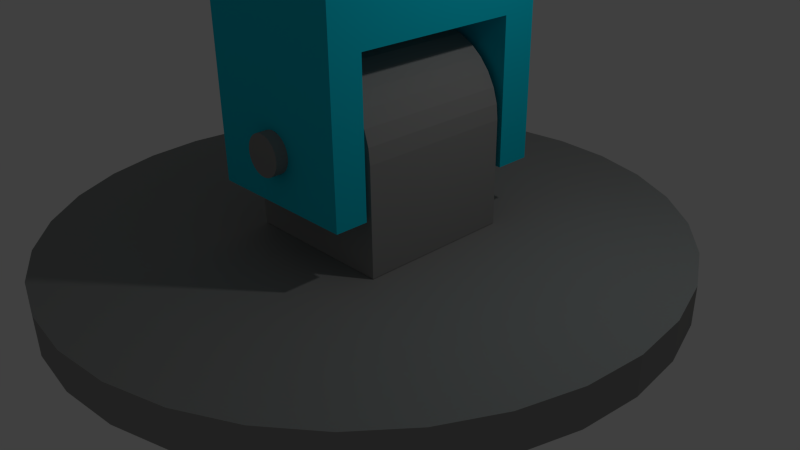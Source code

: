# Source: TotalRobotArm.blend  (saved by Blender 2.73.0; exported with 4.5.12 LTS)
import bpy
from mathutils import Matrix  # noqa: F401  (used for matrix-valued properties, if any)

bpy.ops.wm.read_factory_settings(use_empty=True)
scene = bpy.context.scene
scene.name = 'Scene'

# ---- collections
col_collection_1 = bpy.data.collections.new('Collection 1'); scene.collection.children.link(col_collection_1)

# ---- materials (node trees are filled in below, after node groups)
mat_black = bpy.data.materials.new('Black')
mat_black.alpha_threshold = 0.0
mat_black.use_transparent_shadow = False
mat_black.roughness = 0.5
mat_lowerarm_green = bpy.data.materials.new('Lowerarm_green')
mat_lowerarm_green.alpha_threshold = 0.0
mat_lowerarm_green.use_transparent_shadow = False
mat_lowerarm_green.diffuse_color = (0.257, 1.0, 0.196, 1.0)
mat_lowerarm_green.roughness = 0.5
mat_base_black = bpy.data.materials.new('Base_black')
mat_base_black.alpha_threshold = 0.0
mat_base_black.use_transparent_shadow = False
mat_base_black.diffuse_color = (0.3032, 0.3032, 0.2978, 1.0)
mat_base_black.roughness = 0.5
mat_forearm_blue = bpy.data.materials.new('Forearm_blue')
mat_forearm_blue.alpha_threshold = 0.0
mat_forearm_blue.use_transparent_shadow = False
mat_forearm_blue.diffuse_color = (0.004393, 0.6275, 0.8, 1.0)
mat_forearm_blue.roughness = 0.5

# ---- material node trees

# ---- world
world_world = bpy.data.worlds.new('World'); scene.world = world_world
world_world.color = (0.05088, 0.05088, 0.05088)
world_world.use_sun_shadow = False
world_world.sun_shadow_jitter_overblur = 0.0
world_world.cycles.sampling_method = 'MANUAL'
world_world.cycles.sample_map_resolution = 256

# ---- cameras
cam_camera = bpy.data.cameras.new('Camera')
cam_camera.clip_end = 100.0
cam_camera.lens = 35.0
cam_camera.sensor_width = 32.0
cam_camera.sensor_height = 18.0
cam_camera.ortho_scale = 7.314
cam_camera.dof.focus_distance = 0.0
cam_camera.dof.aperture_fstop = 128.0

# ---- lights
light_lamp = bpy.data.lights.new('Lamp', 'POINT')
light_lamp.transmission_factor = 0.0
light_lamp.cutoff_distance = 30.0
light_lamp.energy = 100.0
light_lamp.shadow_buffer_clip_start = 1.001
light_lamp.shadow_soft_size = 0.1
light_lamp.shadow_maximum_resolution = 0.006
light_lamp.use_absolute_resolution = True
light_lamp.cycles.use_multiple_importance_sampling = False

# ---- meshes
me_cylinder_006 = bpy.data.meshes.new('Cylinder.006')
me_cylinder_006.from_pydata([(0.0, 0.25, -1.0), (0.0, 0.25, 1.0), (0.04877, 0.2452, -1.0), (0.04877, 0.2452, 1.0), (0.09567, 0.231, -1.0), (0.09567, 0.231, 1.0), (0.1389, 0.2079, -1.0), (0.1389, 0.2079, 1.0), (0.1768, 0.1768, -1.0), (0.1768, 0.1768, 1.0), (0.2079, 0.1389, -1.0), (0.2079, 0.1389, 1.0), (0.231, 0.09567, -1.0), (0.231, 0.09567, 1.0), (0.2452, 0.04877, -1.0), (0.2452, 0.04877, 1.0), (0.25, 1.887e-08, -1.0), (0.25, 1.887e-08, 1.0), (0.2452, -0.04877, -1.0), (0.2452, -0.04877, 1.0), (0.231, -0.09567, -1.0), (0.231, -0.09567, 1.0), (0.2079, -0.1389, -1.0), (0.2079, -0.1389, 1.0), (0.1768, -0.1768, -1.0), (0.1768, -0.1768, 1.0), (0.1389, -0.2079, -1.0), (0.1389, -0.2079, 1.0), (0.09567, -0.231, -1.0), (0.09567, -0.231, 1.0), (0.04877, -0.2452, -1.0), (0.04877, -0.2452, 1.0), (-8.146e-08, -0.25, -1.0), (-8.146e-08, -0.25, 1.0), (-0.04877, -0.2452, -1.0), (-0.04877, -0.2452, 1.0), (-0.09567, -0.231, -1.0), (-0.09567, -0.231, 1.0), (-0.1389, -0.2079, -1.0), (-0.1389, -0.2079, 1.0), (-0.1768, -0.1768, -1.0), (-0.1768, -0.1768, 1.0), (-0.2079, -0.1389, -1.0), (-0.2079, -0.1389, 1.0), (-0.231, -0.09567, -1.0), (-0.231, -0.09567, 1.0), (-0.2452, -0.04877, -1.0), (-0.2452, -0.04877, 1.0), (-0.25, 2.414e-07, -1.0), (-0.25, 2.414e-07, 1.0), (-0.2452, 0.04877, -1.0), (-0.2452, 0.04877, 1.0), (-0.231, 0.09567, -1.0), (-0.231, 0.09567, 1.0), (-0.2079, 0.1389, -1.0), (-0.2079, 0.1389, 1.0), (-0.1768, 0.1768, -1.0), (-0.1768, 0.1768, 1.0), (-0.1389, 0.2079, -1.0), (-0.1389, 0.2079, 1.0), (-0.09567, 0.231, -1.0), (-0.09567, 0.231, 1.0), (-0.04877, 0.2452, -1.0), (-0.04877, 0.2452, 1.0), (-0.9619, 0.08214, 0.6067), (-0.9619, 0.08214, -0.5922), (-0.9426, -0.113, 0.6067), (-0.9426, -0.113, -0.5922), (-0.8857, -0.3005, 0.6067), (-0.8857, -0.3005, -0.5922), (-0.7933, -0.4734, 0.6067), (-0.7933, -0.4734, -0.5922), (-0.669, -0.625, 0.6067), (-0.669, -0.625, -0.5922), (-0.5174, -0.7493, 0.6067), (-0.5174, -0.7493, -0.5922), (-0.3445, -0.8417, 0.6067), (-0.3445, -0.8417, -0.5922), (-0.157, -0.8986, 0.6067), (-0.157, -0.8986, -0.5922), (0.03814, -0.9179, 0.6067), (0.03814, -0.9179, -0.5922), (0.2332, -0.8986, 0.6067), (0.2332, -0.8986, -0.5922), (0.4208, -0.8417, 0.6067), (0.4208, -0.8417, -0.5922), (0.5937, -0.7493, 0.6067), (0.5937, -0.7493, -0.5922), (0.7452, -0.625, 0.6067), (0.7452, -0.625, -0.5922), (0.8696, -0.4734, 0.6067), (0.8696, -0.4734, -0.5922), (0.962, -0.3005, 0.6067), (0.962, -0.3005, -0.5922), (1.019, -0.113, 0.6067), (1.019, -0.113, -0.5922), (1.038, 0.08214, 0.6067), (1.038, 0.08214, -0.5922), (-0.9802, 6.811, 0.6067), (-0.9802, 6.811, -0.5922), (1.02, 6.811, 0.6067), (1.02, 6.811, -0.5922), (1.001, 7.006, 0.6067), (1.001, 7.006, -0.5922), (0.9437, 7.193, 0.6067), (0.9437, 7.193, -0.5922), (0.8512, 7.366, 0.6067), (0.8512, 7.366, -0.5922), (0.7269, 7.518, 0.6067), (0.7269, 7.518, -0.5922), (0.5753, 7.642, 0.6067), (0.5753, 7.642, -0.5922), (0.4025, 7.735, 0.6067), (0.4025, 7.735, -0.5922), (0.2149, 7.792, 0.6067), (0.2149, 7.792, -0.5922), (0.01977, 7.811, 0.6067), (0.01977, 7.811, -0.5922), (-0.1753, 7.792, 0.6067), (-0.1753, 7.792, -0.5922), (-0.3629, 7.735, 0.6067), (-0.3629, 7.735, -0.5922), (-0.5358, 7.642, 0.6067), (-0.5358, 7.642, -0.5922), (-0.6873, 7.518, 0.6067), (-0.6873, 7.518, -0.5922), (-0.8117, 7.366, 0.6067), (-0.8117, 7.366, -0.5922), (-0.9041, 7.193, 0.6067), (-0.9041, 7.193, -0.5922), (-0.961, 7.006, 0.6067), (-0.961, 7.006, -0.5922), (-0.9725, 0.06705, 0.6052), (-0.9725, 0.06705, -0.5938), (1.028, 0.06705, -0.5938), (1.028, 0.06705, 0.6052), (-0.9725, 6.813, 0.6052), (-0.9725, 6.813, -0.5938), (1.028, 6.813, -0.5938), (1.028, 6.813, 0.6052)], [], [(0, 1, 3, 2), (2, 3, 5, 4), (4, 5, 7, 6), (6, 7, 9, 8), (8, 9, 11, 10), (10, 11, 13, 12), (12, 13, 15, 14), (14, 15, 17, 16), (16, 17, 19, 18), (18, 19, 21, 20), (20, 21, 23, 22), (22, 23, 25, 24), (24, 25, 27, 26), (26, 27, 29, 28), (28, 29, 31, 30), (30, 31, 33, 32), (32, 33, 35, 34), (34, 35, 37, 36), (36, 37, 39, 38), (38, 39, 41, 40), (40, 41, 43, 42), (42, 43, 45, 44), (44, 45, 47, 46), (46, 47, 49, 48), (48, 49, 51, 50), (50, 51, 53, 52), (52, 53, 55, 54), (54, 55, 57, 56), (56, 57, 59, 58), (58, 59, 61, 60), (3, 1, 63, 61, 59, 57, 55, 53, 51, 49, 47, 45, 43, 41, 39, 37, 35, 33, 31, 29, 27, 25, 23, 21, 19, 17, 15, 13, 11, 9, 7, 5), (62, 63, 1, 0), (60, 61, 63, 62), (0, 2, 4, 6, 8, 10, 12, 14, 16, 18, 20, 22, 24, 26, 28, 30, 32, 34, 36, 38, 40, 42, 44, 46, 48, 50, 52, 54, 56, 58, 60, 62), (64, 65, 67, 66), (66, 67, 69, 68), (68, 69, 71, 70), (70, 71, 73, 72), (72, 73, 75, 74), (74, 75, 77, 76), (76, 77, 79, 78), (78, 79, 81, 80), (80, 81, 83, 82), (82, 83, 85, 84), (84, 85, 87, 86), (86, 87, 89, 88), (88, 89, 91, 90), (90, 91, 93, 92), (92, 93, 95, 94), (94, 95, 97, 96), (64, 66, 68, 70, 72, 74, 76, 78, 80, 82, 84, 86, 88, 90, 92, 94, 96), (67, 65, 97, 95, 93, 91, 89, 87, 85, 83, 81, 79, 77, 75, 73, 71, 69), (100, 101, 103, 102), (102, 103, 105, 104), (104, 105, 107, 106), (106, 107, 109, 108), (108, 109, 111, 110), (110, 111, 113, 112), (112, 113, 115, 114), (114, 115, 117, 116), (116, 117, 119, 118), (118, 119, 121, 120), (120, 121, 123, 122), (122, 123, 125, 124), (124, 125, 127, 126), (126, 127, 129, 128), (130, 131, 99, 98), (128, 129, 131, 130), (103, 101, 99, 131, 129, 127, 125, 123, 121, 119, 117, 115, 113, 111, 109, 107, 105), (100, 102, 104, 106, 108, 110, 112, 114, 116, 118, 120, 122, 124, 126, 128, 130, 98), (136, 137, 133, 132), (137, 138, 134, 133), (138, 139, 135, 134), (139, 136, 132, 135), (132, 133, 134, 135), (139, 138, 137, 136)])
me_cylinder_006.polygons.foreach_set('material_index', [1, 1, 1, 1, 1, 1, 1, 1, 1, 1, 1, 1, 1, 1, 1, 1, 1, 1, 1, 1, 1, 1, 1, 1, 1, 1, 1, 1, 1, 1, 1, 1, 1, 1, 1, 1, 1, 1, 1, 1, 1, 1, 1, 1, 1, 1, 1, 1, 1, 1, 1, 1, 1, 1, 1, 1, 1, 1, 1, 1, 1, 1, 1, 1, 1, 1, 1, 1, 1, 1, 1, 1, 1, 1, 1, 1])
me_cylinder_006.materials.append(mat_black)
me_cylinder_006.materials.append(mat_lowerarm_green)
me_cylinder_006.use_remesh_preserve_volume = False
me_cylinder_006.use_remesh_preserve_attributes = False
me_cylinder_006.use_mirror_vertex_groups = False
me_cylinder_006.update()
me_cylinder_005 = bpy.data.meshes.new('Cylinder.005')
me_cylinder_005.from_pydata([(0.0, 0.25, -1.0), (0.0, 0.25, 1.0), (0.04877, 0.2452, -1.0), (0.04877, 0.2452, 1.0), (0.09567, 0.231, -1.0), (0.09567, 0.231, 1.0), (0.1389, 0.2079, -1.0), (0.1389, 0.2079, 1.0), (0.1768, 0.1768, -1.0), (0.1768, 0.1768, 1.0), (0.2079, 0.1389, -1.0), (0.2079, 0.1389, 1.0), (0.231, 0.09567, -1.0), (0.231, 0.09567, 1.0), (0.2452, 0.04877, -1.0), (0.2452, 0.04877, 1.0), (0.25, 1.887e-08, -1.0), (0.25, 1.887e-08, 1.0), (0.2452, -0.04877, -1.0), (0.2452, -0.04877, 1.0), (0.231, -0.09567, -1.0), (0.231, -0.09567, 1.0), (0.2079, -0.1389, -1.0), (0.2079, -0.1389, 1.0), (0.1768, -0.1768, -1.0), (0.1768, -0.1768, 1.0), (0.1389, -0.2079, -1.0), (0.1389, -0.2079, 1.0), (0.09567, -0.231, -1.0), (0.09567, -0.231, 1.0), (0.04877, -0.2452, -1.0), (0.04877, -0.2452, 1.0), (-8.146e-08, -0.25, -1.0), (-8.146e-08, -0.25, 1.0), (-0.04877, -0.2452, -1.0), (-0.04877, -0.2452, 1.0), (-0.09567, -0.231, -1.0), (-0.09567, -0.231, 1.0), (-0.1389, -0.2079, -1.0), (-0.1389, -0.2079, 1.0), (-0.1768, -0.1768, -1.0), (-0.1768, -0.1768, 1.0), (-0.2079, -0.1389, -1.0), (-0.2079, -0.1389, 1.0), (-0.231, -0.09567, -1.0), (-0.231, -0.09567, 1.0), (-0.2452, -0.04877, -1.0), (-0.2452, -0.04877, 1.0), (-0.25, 2.414e-07, -1.0), (-0.25, 2.414e-07, 1.0), (-0.2452, 0.04877, -1.0), (-0.2452, 0.04877, 1.0), (-0.231, 0.09567, -1.0), (-0.231, 0.09567, 1.0), (-0.2079, 0.1389, -1.0), (-0.2079, 0.1389, 1.0), (-0.1768, 0.1768, -1.0), (-0.1768, 0.1768, 1.0), (-0.1389, 0.2079, -1.0), (-0.1389, 0.2079, 1.0), (-0.09567, 0.231, -1.0), (-0.09567, 0.231, 1.0), (-0.04877, 0.2452, -1.0), (-0.04877, 0.2452, 1.0), (-0.1129, -1.86, -2.31), (-0.1129, -1.36, -2.31), (0.6674, -1.86, -2.264), (0.6674, -1.36, -2.264), (1.418, -1.86, -2.128), (1.418, -1.36, -2.128), (2.109, -1.86, -1.906), (2.109, -1.36, -1.906), (2.715, -1.86, -1.608), (2.715, -1.36, -1.608), (3.213, -1.86, -1.244), (3.213, -1.36, -1.244), (3.583, -1.86, -0.8299), (3.583, -1.36, -0.8299), (3.81, -1.86, -0.3801), (3.81, -1.36, -0.3801), (3.887, -1.86, 0.08775), (3.887, -1.36, 0.08775), (3.81, -1.86, 0.5556), (3.81, -1.36, 0.5556), (3.583, -1.86, 1.005), (3.583, -1.36, 1.005), (3.213, -1.86, 1.42), (3.213, -1.36, 1.42), (2.715, -1.86, 1.783), (2.715, -1.36, 1.783), (2.109, -1.86, 2.082), (2.109, -1.36, 2.082), (1.418, -1.86, 2.303), (1.418, -1.36, 2.303), (0.6674, -1.86, 2.44), (0.6674, -1.36, 2.44), (-0.1129, -1.86, 2.486), (-0.1129, -1.36, 2.486), (-0.8933, -1.86, 2.44), (-0.8933, -1.36, 2.44), (-1.644, -1.86, 2.303), (-1.644, -1.36, 2.303), (-2.335, -1.86, 2.082), (-2.335, -1.36, 2.082), (-2.941, -1.86, 1.783), (-2.941, -1.36, 1.783), (-3.439, -1.86, 1.42), (-3.439, -1.36, 1.42), (-3.808, -1.86, 1.005), (-3.808, -1.36, 1.005), (-4.036, -1.86, 0.5555), (-4.036, -1.36, 0.5555), (-4.113, -1.86, 0.08775), (-4.113, -1.36, 0.08775), (-4.036, -1.86, -0.3801), (-4.036, -1.36, -0.3801), (-3.808, -1.86, -0.8299), (-3.808, -1.36, -0.8299), (-3.439, -1.86, -1.244), (-3.439, -1.36, -1.244), (-2.941, -1.86, -1.608), (-2.941, -1.36, -1.608), (-2.335, -1.86, -1.906), (-2.335, -1.36, -1.906), (-1.644, -1.86, -2.128), (-1.644, -1.36, -2.128), (-0.8933, -1.86, -2.264), (-0.8933, -1.36, -2.264), (-0.9772, -1.353, 0.6225), (-0.9772, -1.353, -0.5764), (1.023, -1.353, -0.5764), (1.023, -1.353, 0.6225), (-0.9801, -0.004025, 0.6202), (-0.9794, -0.003275, -0.5782), (1.021, -0.003275, -0.5782), (1.021, -0.003275, 0.6208), (0.01843, 0.9945, -0.58), (0.01843, 0.9945, 0.619), (0.2135, 0.9753, -0.58), (0.2135, 0.9753, 0.619), (0.4011, 0.9184, -0.58), (0.4011, 0.9184, 0.619), (0.574, 0.8259, -0.58), (0.574, 0.8259, 0.619), (0.7255, 0.7016, -0.58), (0.7255, 0.7016, 0.619), (0.8499, 0.55, -0.58), (0.8499, 0.55, 0.619), (0.9423, 0.3772, -0.58), (0.9423, 0.3772, 0.619), (0.9992, 0.1896, -0.58), (0.9992, 0.1896, 0.619), (-0.9624, 0.1896, -0.58), (-0.9624, 0.1896, 0.619), (-0.9055, 0.3772, -0.58), (-0.9055, 0.3772, 0.619), (-0.813, 0.55, -0.58), (-0.813, 0.55, 0.619), (-0.6887, 0.7016, -0.58), (-0.6887, 0.7016, 0.619), (-0.5371, 0.8259, -0.58), (-0.5371, 0.8259, 0.619), (-0.3643, 0.9184, -0.58), (-0.3643, 0.9184, 0.619), (-0.1767, 0.9753, -0.58), (-0.1767, 0.9753, 0.619), (1.018, -0.005527, 0.619), (0.01843, -0.005527, 0.619)], [(132, 167), (167, 166)], [(0, 1, 3, 2), (2, 3, 5, 4), (4, 5, 7, 6), (6, 7, 9, 8), (8, 9, 11, 10), (10, 11, 13, 12), (12, 13, 15, 14), (14, 15, 17, 16), (16, 17, 19, 18), (18, 19, 21, 20), (20, 21, 23, 22), (22, 23, 25, 24), (24, 25, 27, 26), (26, 27, 29, 28), (28, 29, 31, 30), (30, 31, 33, 32), (32, 33, 35, 34), (34, 35, 37, 36), (36, 37, 39, 38), (38, 39, 41, 40), (40, 41, 43, 42), (42, 43, 45, 44), (44, 45, 47, 46), (46, 47, 49, 48), (48, 49, 51, 50), (50, 51, 53, 52), (52, 53, 55, 54), (54, 55, 57, 56), (56, 57, 59, 58), (58, 59, 61, 60), (3, 1, 63, 61, 59, 57, 55, 53, 51, 49, 47, 45, 43, 41, 39, 37, 35, 33, 31, 29, 27, 25, 23, 21, 19, 17, 15, 13, 11, 9, 7, 5), (62, 63, 1, 0), (60, 61, 63, 62), (0, 2, 4, 6, 8, 10, 12, 14, 16, 18, 20, 22, 24, 26, 28, 30, 32, 34, 36, 38, 40, 42, 44, 46, 48, 50, 52, 54, 56, 58, 60, 62), (64, 65, 67, 66), (66, 67, 69, 68), (68, 69, 71, 70), (70, 71, 73, 72), (72, 73, 75, 74), (74, 75, 77, 76), (76, 77, 79, 78), (78, 79, 81, 80), (80, 81, 83, 82), (82, 83, 85, 84), (84, 85, 87, 86), (86, 87, 89, 88), (88, 89, 91, 90), (90, 91, 93, 92), (92, 93, 95, 94), (94, 95, 97, 96), (96, 97, 99, 98), (98, 99, 101, 100), (100, 101, 103, 102), (102, 103, 105, 104), (104, 105, 107, 106), (106, 107, 109, 108), (108, 109, 111, 110), (110, 111, 113, 112), (112, 113, 115, 114), (114, 115, 117, 116), (116, 117, 119, 118), (118, 119, 121, 120), (120, 121, 123, 122), (122, 123, 125, 124), (67, 65, 127, 125, 123, 121, 119, 117, 115, 113, 111, 109, 107, 105, 103, 101, 99, 97, 95, 93, 91, 89, 87, 85, 83, 81, 79, 77, 75, 73, 71, 69), (126, 127, 65, 64), (124, 125, 127, 126), (64, 66, 68, 70, 72, 74, 76, 78, 80, 82, 84, 86, 88, 90, 92, 94, 96, 98, 100, 102, 104, 106, 108, 110, 112, 114, 116, 118, 120, 122, 124, 126), (132, 133, 129, 128), (133, 134, 130, 129), (134, 135, 131, 130), (135, 132, 128, 131), (128, 129, 130, 131), (135, 134, 133, 132), (136, 137, 139, 138), (138, 139, 141, 140), (140, 141, 143, 142), (142, 143, 145, 144), (144, 145, 147, 146), (146, 147, 149, 148), (148, 149, 151, 150), (152, 153, 155, 154), (154, 155, 157, 156), (156, 157, 159, 158), (158, 159, 161, 160), (160, 161, 163, 162), (164, 165, 137, 136), (162, 163, 165, 164), (139, 137, 165), (139, 165, 163), (141, 139, 163), (138, 164, 136), (163, 161, 159), (143, 163, 159), (145, 143, 159), (157, 147, 159), (143, 141, 163), (147, 157, 155), (149, 147, 155), (149, 155, 153), (151, 149, 153), (133, 132, 153, 152), (150, 134, 152), (147, 145, 159), (138, 160, 164), (160, 162, 164), (160, 138, 142), (142, 158, 160), (144, 158, 142), (144, 146, 158), (158, 146, 154), (156, 158, 154), (148, 154, 146), (148, 152, 154), (150, 152, 148), (135, 151, 132), (138, 140, 142), (151, 153, 132), (134, 133, 152), (150, 151, 135, 134)])
me_cylinder_005.materials.append(mat_base_black)
me_cylinder_005.use_remesh_preserve_volume = False
me_cylinder_005.use_remesh_preserve_attributes = False
me_cylinder_005.use_mirror_vertex_groups = False
me_cylinder_005.update()
me_cube_002 = bpy.data.meshes.new('Cube.002')
me_cube_002.from_pydata([(-1.0, -1.0, -1.478), (-1.0, 1.0, -1.478), (1.0, 1.0, -1.478), (1.0, -1.0, -1.478), (-1.0, -1.0, 8.013), (-1.0, 1.0, 8.013), (1.0, 1.0, 8.013), (1.0, -1.0, 8.013), (-1.0, -1.0, 2.939), (-1.0, 1.0, 2.939), (0.0, 1.0, 8.013), (1.0, 1.0, 2.939), (0.0, 1.0, -1.478), (1.0, -1.0, 2.939), (0.0, -1.0, 8.013), (0.0, -1.0, -1.478), (0.0, -1.0, 2.939), (1.0, 0.0, 2.939), (0.0, 1.0, 2.939), (-1.0, 0.0, 2.939), (-1.0, -1.0, 5.925), (-1.0, 0.6918, 8.013), (-1.0, 1.0, 0.3665), (-1.0, -0.7278, -1.478), (0.5, 1.0, 8.013), (1.0, 1.0, 0.3665), (-0.5, 1.0, -1.478), (1.0, -0.7278, 8.013), (1.0, -1.0, 0.3665), (1.0, 0.6918, -1.478), (-0.5, -1.0, 8.013), (0.5, -1.0, -1.478), (-1.0, -1.0, 0.3665), (-1.0, -0.7278, 8.013), (-1.0, 1.0, 5.925), (-1.0, 0.6918, -1.478), (-0.5, 1.0, 8.013), (1.0, 1.0, 5.925), (0.5, 1.0, -1.478), (1.0, 0.6918, 8.013), (1.0, -1.0, 5.925), (1.0, -0.7278, -1.478), (0.5, -1.0, 8.013), (-0.5, -1.0, -1.478), (0.0, -0.7278, 8.013), (0.0, 0.6918, 8.013), (0.0, -0.7278, -1.478), (0.0, 0.6918, -1.478), (0.0, -1.0, 0.3665), (0.0, -1.0, 5.925), (0.5, -1.0, 2.939), (-0.5, -1.0, 2.939), (1.0, 0.0, 0.3665), (1.0, 0.0, 5.925), (1.0, 0.6918, 2.939), (1.0, -0.7278, 2.939), (0.0, 1.0, 0.3665), (0.0, 1.0, 5.925), (-0.5, 1.0, 2.939), (0.5, 1.0, 2.939), (-1.0, 0.0, 0.3665), (-1.0, 0.0, 5.925), (-1.0, -0.7278, 2.939), (-1.0, 0.6918, 2.939), (-1.0, 0.6918, 5.925), (-1.0, -0.7278, 5.925), (-1.0, -0.7278, 0.3665), (0.5, 1.0, 5.925), (-0.5, 1.0, 5.925), (-0.5, 1.0, 0.3665), (1.0, -0.7278, 5.925), (1.0, 0.6918, 5.925), (1.0, 0.6918, 0.3665), (-0.5, -1.0, 5.925), (0.5, -1.0, 5.925), (0.5, -1.0, 0.3665), (-0.5, 0.6918, -1.478), (-0.5, -0.7278, -1.478), (0.5, -0.7278, -1.478), (0.5, 0.6918, 8.013), (0.5, -0.7278, 8.013), (-0.5, -0.7278, 8.013), (-0.5, 0.6918, 8.013), (0.5, 0.6918, -1.478), (-0.5, -1.0, 0.3665), (1.0, -0.7278, 0.3665), (0.5, 1.0, 0.3665), (-1.0, 0.6918, 0.3665)], [], [(87, 22, 1, 35), (86, 25, 2, 38), (85, 28, 3, 41), (84, 32, 0, 43), (83, 38, 2, 29), (82, 36, 5, 21), (79, 24, 10, 45), (76, 26, 12, 47), (75, 48, 15, 31), (74, 49, 16, 50), (73, 20, 8, 51), (71, 53, 17, 54), (70, 40, 13, 55), (69, 56, 12, 26), (68, 57, 18, 58), (67, 37, 11, 59), (65, 61, 19, 62), (64, 34, 9, 63), (61, 64, 63, 19), (21, 5, 34, 64), (20, 65, 62, 8), (4, 33, 65, 20), (32, 66, 23, 0), (8, 62, 66, 32), (62, 19, 60, 66), (57, 67, 59, 18), (10, 24, 67, 57), (24, 6, 37, 67), (34, 68, 58, 9), (5, 36, 68, 34), (36, 10, 57, 68), (22, 69, 26, 1), (9, 58, 69, 22), (58, 18, 56, 69), (53, 70, 55, 17), (27, 7, 40, 70), (37, 71, 54, 11), (6, 39, 71, 37), (25, 72, 29, 2), (11, 54, 72, 25), (54, 17, 52, 72), (49, 73, 51, 16), (14, 30, 73, 49), (30, 4, 20, 73), (40, 74, 50, 13), (7, 42, 74, 40), (42, 14, 49, 74), (28, 75, 31, 3), (13, 50, 75, 28), (50, 16, 48, 75), (35, 1, 26, 76), (43, 77, 46, 15), (0, 23, 77, 43), (31, 78, 41, 3), (15, 46, 78, 31), (60, 87, 72, 52, 85, 66), (39, 6, 24, 79), (42, 80, 44, 14), (7, 27, 80, 42), (30, 81, 33, 4), (14, 44, 81, 30), (21, 64, 71, 39, 79, 45, 82), (64, 61, 65, 70, 53, 71), (33, 81, 44, 80, 27, 70, 65), (45, 10, 36, 82), (47, 12, 38, 83), (48, 84, 43, 15), (16, 51, 84, 48), (51, 8, 32, 84), (29, 72, 87, 35, 76, 47, 83), (17, 55, 85, 52), (55, 13, 28, 85), (56, 86, 38, 12), (18, 59, 86, 56), (59, 11, 25, 86), (66, 85, 41, 78, 46, 77, 23), (19, 63, 87, 60), (63, 9, 22, 87)])
me_cube_002.materials.append(mat_forearm_blue)
me_cube_002.use_remesh_preserve_volume = False
me_cube_002.use_remesh_preserve_attributes = False
me_cube_002.use_mirror_vertex_groups = False
me_cube_002.update()

# ---- objects
ob_lowerarm = bpy.data.objects.new('LowerArm', me_cylinder_006)
ob_base = bpy.data.objects.new('Base', me_cylinder_005)
ob_forearm = bpy.data.objects.new('Forearm', me_cube_002)
ob_lamp = bpy.data.objects.new('Lamp', light_lamp)
ob_camera = bpy.data.objects.new('Camera', cam_camera)

# ---- transforms, parenting, visibility, modifiers, constraints
ob_lowerarm.location = (0.111, 0.01209, 9.855)
ob_lowerarm.rotation_euler = (1.571, 0.0, 0.0)
ob_lowerarm.scale = (1.0, 1.0, 1.668)
ob_lowerarm.lineart.crease_threshold = 0.0
ob_base.location = (0.1129, 0.03253, 1.855)
ob_base.rotation_euler = (1.571, 0.0, 0.0)
ob_base.scale = (1.0, 1.0, 1.668)
ob_base.lineart.crease_threshold = 0.0
ob_forearm.location = (0.1339, 0.03055, 2.701)
ob_forearm.scale = (1.0, 1.515, 1.0)
ob_forearm.lineart.crease_threshold = 0.0
ob_lamp.location = (4.076, 1.005, 5.904)
ob_lamp.rotation_euler = (0.6503, 0.05522, 1.866)
ob_lamp.lock_rotations_4d = False
ob_lamp.empty_display_type = 'ARROWS'
ob_lamp.color = (0.0, 0.0, 0.0, 0.0)
ob_lamp.lineart.crease_threshold = 0.0
ob_camera.location = (7.481, -6.508, 5.344)
ob_camera.rotation_euler = (1.109, 0.01082, 0.8149)
ob_camera.lock_rotations_4d = False
ob_camera.empty_display_type = 'ARROWS'
ob_camera.color = (0.0, 0.0, 0.0, 0.0)
ob_camera.display_type = 'WIRE'
ob_camera.lineart.crease_threshold = 0.0

# ---- collection membership
col_collection_1.objects.link(ob_lowerarm)
col_collection_1.objects.link(ob_base)
col_collection_1.objects.link(ob_forearm)
col_collection_1.objects.link(ob_lamp)
col_collection_1.objects.link(ob_camera)

# ---- scene / render settings (as saved in the file)
scene.camera = ob_camera
scene.frame_start = 1; scene.frame_end = 250; scene.frame_set(1)
scene.render.engine = 'BLENDER_EEVEE_NEXT'
scene.render.resolution_percentage = 50
scene.render.dither_intensity = 0.0
scene.cycles.use_denoising = False
scene.cycles.samples = 10
scene.cycles.sampling_pattern = 'TABULATED_SOBOL'
scene.cycles.light_sampling_threshold = 0.0
scene.cycles.use_adaptive_sampling = False
scene.cycles.use_light_tree = False
scene.cycles.blur_glossy = 0.0
scene.cycles.pixel_filter_type = 'GAUSSIAN'
scene.cycles.sample_clamp_indirect = 0.0
scene.view_settings.view_transform = 'Standard'
bpy.context.view_layer.update()
